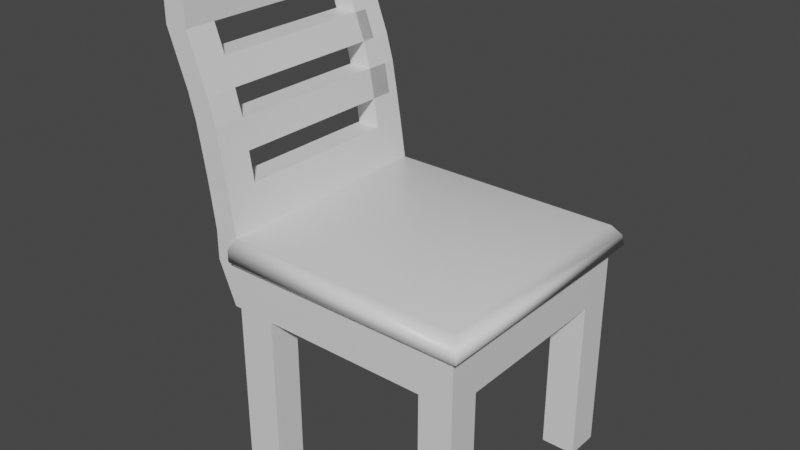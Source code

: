 # Source: sillaComedor.blend  (saved by Blender 2.93.20; exported with 4.5.12 LTS)
import bpy
from mathutils import Matrix  # noqa: F401  (used for matrix-valued properties, if any)

bpy.ops.wm.read_factory_settings(use_empty=True)
scene = bpy.context.scene
scene.name = 'Scene'

# ---- collections
col_collection = bpy.data.collections.new('Collection'); scene.collection.children.link(col_collection)

# ---- materials (node trees are filled in below, after node groups)
mat_material = bpy.data.materials.new('Material')
mat_material.alpha_threshold = 0.0
mat_material.use_transparent_shadow = False
mat_material.line_color = (0.0, 0.0, 0.0, 1.0)

# ---- material node trees
mat_material.use_nodes = True; mat_material.node_tree.nodes.clear()
_N = mat_material.node_tree.nodes; _L = mat_material.node_tree.links
n0 = _N.new('ShaderNodeOutputMaterial'); n0.name = 'Material Output'; n0.location = (300, 300)
n1 = _N.new('ShaderNodeBsdfPrincipled'); n1.name = 'Principled BSDF'; n1.location = (10, 300)
n1.distribution = 'GGX'
n1.subsurface_method = 'BURLEY'
n1.inputs[2].default_value = 0.4
n1.inputs[3].default_value = 1.45
n1.inputs[27].default_value = (0.0, 0.0, 0.0, 1.0)
n1.inputs[28].default_value = 1.0
_L.new(n1.outputs[0], n0.inputs[0])
n0.is_active_output = True

# ---- world
world_world = bpy.data.worlds.new('World'); scene.world = world_world
world_world.use_nodes = True; world_world.node_tree.nodes.clear()
_N = world_world.node_tree.nodes; _L = world_world.node_tree.links
n0 = _N.new('ShaderNodeOutputWorld'); n0.name = 'World Output'; n0.location = (300, 300)
n1 = _N.new('ShaderNodeBackground'); n1.name = 'Background'; n1.location = (10, 300)
n1.inputs[0].default_value = (0.05088, 0.05088, 0.05088, 1.0)
_L.new(n1.outputs[0], n0.inputs[0])
n0.is_active_output = True
world_world.color = (0.05088, 0.05088, 0.05088)
world_world.use_sun_shadow = False
world_world.sun_shadow_jitter_overblur = 0.0

# ---- meshes
me_cube = bpy.data.meshes.new('Cube')
me_cube.from_pydata([(1.0, 1.0, 1.0), (1.0, 1.0, -1.0), (1.0, -1.0, 1.0), (1.0, -1.0, -1.0), (-1.069, 1.0, 1.0), (-1.069, 1.0, -1.0), (-1.069, -1.0, 1.0), (-1.069, -1.0, -1.0), (0.7068, 1.0, -1.0), (0.7068, -1.0, 1.0), (0.7068, -1.0, -1.0), (0.7068, 1.0, 1.0), (-0.7374, 1.0, -1.0), (-0.7374, -1.0, 1.0), (-0.7374, -1.0, -1.0), (-0.7374, 1.0, 1.0), (-1.069, -0.7307, -1.0), (1.0, -0.7307, 1.0), (-1.069, -0.7307, 1.0), (1.0, -0.7307, -1.0), (0.7068, -0.7307, -1.0), (0.7068, -0.7307, 1.0), (-0.7374, -0.7307, -1.0), (-0.7374, -0.7307, 1.0), (-1.069, 0.7066, 1.0), (1.0, 0.7066, -1.0), (-1.069, 0.7066, -1.0), (1.0, 0.7066, 1.0), (0.7068, 0.7066, -1.0), (0.7068, 0.7066, 1.0), (-0.7374, 0.7066, -1.0), (-0.7374, 0.7066, 1.0), (-1.069, -0.7307, -8.702), (-1.069, -1.0, -8.702), (-0.7374, 1.0, -8.702), (-1.069, 1.0, -8.702), (0.7068, -1.0, -8.702), (1.0, -1.0, -8.702), (1.0, 0.7066, -8.702), (1.0, 1.0, -8.702), (0.7068, 1.0, -8.702), (0.7068, -0.7307, -8.702), (-0.7374, -1.0, -8.702), (-0.7374, -0.7307, -8.702), (1.0, -0.7307, -8.702), (-1.069, 0.7066, -8.702), (0.7068, 0.7066, -8.702), (-0.7374, 0.7066, -8.702), (-1.129, -0.7307, -1.0), (-1.129, -1.0, -1.0), (-1.282, -1.0, 1.0), (-1.282, 1.0, 1.0), (-1.129, 1.0, -1.0), (-1.282, 0.7066, 1.0), (-1.129, 0.7066, -1.0), (-1.282, -0.7307, 1.0), (-1.069, 0.7066, 2.401), (-1.069, 1.0, 2.401), (-1.069, -1.0, 2.401), (-1.069, -0.7307, 2.401), (-1.282, -1.0, 2.401), (-1.282, 0.7066, 2.401), (-1.282, 1.0, 2.401), (-1.282, -0.7307, 2.401), (-1.13, 0.7165, 4.27), (-1.13, 1.01, 4.27), (-1.13, -0.9901, 4.27), (-1.13, -0.7208, 4.27), (-1.342, -0.9901, 4.27), (-1.342, 0.7165, 4.27), (-1.342, 1.01, 4.27), (-1.342, -0.7208, 4.27), (-1.171, 0.7165, 5.626), (-1.171, 1.01, 5.626), (-1.171, -0.9901, 5.626), (-1.171, -0.7208, 5.626), (-1.383, -0.9901, 5.626), (-1.383, 0.7165, 5.626), (-1.383, 1.01, 5.626), (-1.383, -0.7208, 5.626), (-1.215, 0.7165, 7.004), (-1.215, 1.01, 7.004), (-1.215, -0.9901, 7.004), (-1.215, -0.7208, 7.004), (-1.428, -0.9901, 7.004), (-1.428, 0.7165, 7.004), (-1.428, 1.01, 7.004), (-1.428, -0.7208, 7.004), (-1.277, 0.7165, 8.229), (-1.277, 1.01, 8.229), (-1.277, -0.9901, 8.229), (-1.277, -0.7208, 8.229), (-1.489, -0.9901, 8.229), (-1.489, 0.7165, 8.229), (-1.489, 1.01, 8.229), (-1.489, -0.7208, 8.229), (-1.363, 0.7165, 9.477), (-1.363, 1.01, 9.477), (-1.363, -0.9901, 9.477), (-1.363, -0.7208, 9.477), (-1.575, -0.9901, 9.477), (-1.575, 0.7165, 9.477), (-1.575, 1.01, 9.477), (-1.575, -0.7208, 9.477), (-1.452, 0.7165, 10.79), (-1.452, 1.01, 10.79), (-1.452, -0.9901, 10.79), (-1.452, -0.7208, 10.79), (-1.665, -0.9901, 10.79), (-1.665, 0.7165, 10.79), (-1.665, 1.01, 10.79), (-1.665, -0.7208, 10.79), (-1.452, 0.7165, 13.15), (-1.452, 1.01, 13.15), (-1.452, -0.9901, 13.15), (-1.452, -0.7208, 13.15), (-1.665, -0.9901, 13.15), (-1.665, 0.7165, 13.15), (-1.665, 1.01, 13.15), (-1.665, -0.7208, 13.15), (-1.452, 0.7192, 10.79), (-1.665, 0.7192, 10.79), (-1.452, 0.7192, 13.15), (-1.665, 0.7192, 13.15), (-1.277, 0.84, 8.229), (-1.489, 0.84, 8.229), (-1.363, 0.84, 9.477), (-1.575, 0.84, 9.477), (-1.171, 0.9117, 5.626), (-1.383, 0.9117, 5.626), (-1.215, 0.9117, 7.004), (-1.428, 0.9117, 7.004)], [], [(23, 18, 6, 13), (14, 13, 6, 7), (26, 16, 48, 54), (3, 10, 36, 37), (19, 17, 2, 3), (8, 11, 0, 1), (12, 15, 11, 8), (22, 20, 10, 14), (3, 2, 9, 10), (17, 21, 9, 2), (16, 22, 43, 32), (5, 4, 15, 12), (10, 9, 13, 14), (21, 23, 13, 9), (29, 31, 23, 21), (26, 30, 22, 16), (27, 29, 21, 17), (30, 28, 20, 22), (25, 27, 17, 19), (28, 25, 19, 20), (55, 50, 60, 63), (31, 24, 18, 23), (15, 4, 24, 31), (7, 16, 32, 33), (1, 0, 27, 25), (12, 8, 28, 30), (0, 11, 29, 27), (14, 7, 33, 42), (11, 15, 31, 29), (7, 6, 50, 49), (41, 44, 37, 36), (32, 43, 42, 33), (40, 39, 38, 46), (35, 34, 47, 45), (5, 12, 34, 35), (25, 28, 46, 38), (19, 3, 37, 44), (26, 5, 35, 45), (22, 14, 42, 43), (10, 20, 41, 36), (1, 25, 38, 39), (28, 8, 40, 46), (20, 19, 44, 41), (8, 1, 39, 40), (30, 26, 45, 47), (12, 30, 47, 34), (54, 53, 51, 52), (49, 50, 55, 48), (48, 55, 53, 54), (5, 26, 54, 52), (18, 24, 56, 59), (16, 7, 49, 48), (53, 55, 63, 61), (4, 5, 52, 51), (57, 62, 70, 65), (56, 57, 65, 64), (59, 56, 64, 67), (24, 4, 57, 56), (51, 53, 61, 62), (4, 51, 62, 57), (6, 18, 59, 58), (50, 6, 58, 60), (68, 66, 74, 76), (67, 64, 69, 71), (71, 68, 76, 79), (63, 60, 68, 71), (60, 58, 66, 68), (58, 59, 67, 66), (61, 63, 71, 69), (62, 61, 69, 70), (73, 78, 86, 81), (72, 73, 81, 80), (66, 67, 75, 74), (69, 64, 72, 77), (70, 69, 77, 78), (64, 65, 73, 72), (65, 70, 78, 73), (67, 71, 79, 75), (87, 84, 92, 95), (85, 80, 88, 93), (75, 79, 129, 128), (78, 77, 85, 86), (74, 75, 83, 82), (77, 72, 80, 85), (79, 76, 84, 87), (76, 74, 82, 84), (93, 88, 96, 101), (90, 91, 99, 98), (84, 82, 90, 92), (80, 81, 89, 88), (81, 86, 94, 89), (83, 87, 95, 91), (86, 85, 93, 94), (82, 83, 91, 90), (99, 103, 111, 107), (97, 102, 110, 105), (95, 92, 100, 103), (92, 90, 98, 100), (88, 89, 97, 96), (89, 94, 102, 97), (99, 91, 124, 126), (94, 93, 101, 102), (104, 105, 113, 112), (108, 106, 114, 116), (102, 101, 109, 110), (98, 99, 107, 106), (101, 96, 104, 109), (103, 100, 108, 111), (100, 98, 106, 108), (96, 97, 105, 104), (114, 115, 119, 116), (112, 113, 118, 117), (105, 110, 118, 113), (111, 119, 123, 121), (110, 109, 117, 118), (106, 107, 115, 114), (109, 104, 112, 117), (111, 108, 116, 119), (120, 121, 123, 122), (107, 111, 121, 120), (119, 115, 122, 123), (115, 107, 120, 122), (124, 125, 127, 126), (95, 103, 127, 125), (91, 95, 125, 124), (103, 99, 126, 127), (128, 129, 131, 130), (79, 87, 131, 129), (87, 83, 130, 131), (83, 75, 128, 130)])
_uv = me_cube.uv_layers.new(name='UVMap')
_uv.uv.foreach_set('vector', [0.8349, 0.7163, 0.875, 0.7163, 0.875, 0.75, 0.8349, 0.75, 0.375, 0.9599, 0.625, 0.9599, 0.625, 1.0, 0.375, 1.0, 0.125, 0.5367, 0.125, 0.7163, 0.125, 0.7163, 0.125, 0.5367, 0.375, 0.75, 0.375, 0.7854, 0.375, 0.7854, 0.375, 0.75, 0.375, 0.7163, 0.625, 0.7163, 0.625, 0.75, 0.375, 0.75, 0.375, 0.4646, 0.625, 0.4646, 0.625, 0.5, 0.375, 0.5, 0.375, 0.2901, 0.625, 0.2901, 0.625, 0.4646, 0.375, 0.4646, 0.1651, 0.7163, 0.3396, 0.7163, 0.3396, 0.75, 0.1651, 0.75, 0.375, 0.75, 0.625, 0.75, 0.625, 0.7854, 0.375, 0.7854, 0.625, 0.7163, 0.6604, 0.7163, 0.6604, 0.75, 0.625, 0.75, 0.125, 0.7163, 0.1651, 0.7163, 0.1651, 0.7163, 0.125, 0.7163, 0.375, 0.25, 0.625, 0.25, 0.625, 0.2901, 0.375, 0.2901, 0.375, 0.7854, 0.625, 0.7854, 0.625, 0.9599, 0.375, 0.9599, 0.6604, 0.7163, 0.8349, 0.7163, 0.8349, 0.75, 0.6604, 0.75, 0.6604, 0.5367, 0.8349, 0.5367, 0.8349, 0.7163, 0.6604, 0.7163, 0.125, 0.5367, 0.1651, 0.5367, 0.1651, 0.7163, 0.125, 0.7163, 0.625, 0.5367, 0.6604, 0.5367, 0.6604, 0.7163, 0.625, 0.7163, 0.1651, 0.5367, 0.3396, 0.5367, 0.3396, 0.7163, 0.1651, 0.7163, 0.375, 0.5367, 0.625, 0.5367, 0.625, 0.7163, 0.375, 0.7163, 0.3396, 0.5367, 0.375, 0.5367, 0.375, 0.7163, 0.3396, 0.7163, 0.625, 0.03367, 0.625, 0.0, 0.625, 0.0, 0.625, 0.03367, 0.8349, 0.5367, 0.875, 0.5367, 0.875, 0.7163, 0.8349, 0.7163, 0.8349, 0.5, 0.875, 0.5, 0.875, 0.5367, 0.8349, 0.5367, 0.375, 0.0, 0.375, 0.03367, 0.375, 0.03367, 0.375, 0.0, 0.375, 0.5, 0.625, 0.5, 0.625, 0.5367, 0.375, 0.5367, 0.1651, 0.5, 0.3396, 0.5, 0.3396, 0.5367, 0.1651, 0.5367, 0.625, 0.5, 0.6604, 0.5, 0.6604, 0.5367, 0.625, 0.5367, 0.375, 0.9599, 0.375, 1.0, 0.375, 1.0, 0.375, 0.9599, 0.6604, 0.5, 0.8349, 0.5, 0.8349, 0.5367, 0.6604, 0.5367, 0.375, 1.0, 0.625, 1.0, 0.625, 1.0, 0.375, 1.0, 0.3396, 0.7163, 0.375, 0.7163, 0.375, 0.75, 0.3396, 0.75, 0.125, 0.7163, 0.1651, 0.7163, 0.1651, 0.75, 0.125, 0.75, 0.3396, 0.5, 0.375, 0.5, 0.375, 0.5367, 0.3396, 0.5367, 0.125, 0.5, 0.1651, 0.5, 0.1651, 0.5367, 0.125, 0.5367, 0.375, 0.25, 0.375, 0.2901, 0.375, 0.2901, 0.375, 0.25, 0.375, 0.5367, 0.3396, 0.5367, 0.3396, 0.5367, 0.375, 0.5367, 0.375, 0.7163, 0.375, 0.75, 0.375, 0.75, 0.375, 0.7163, 0.375, 0.2133, 0.375, 0.25, 0.375, 0.25, 0.375, 0.2133, 0.1651, 0.7163, 0.1651, 0.75, 0.1651, 0.75, 0.1651, 0.7163, 0.3396, 0.75, 0.3396, 0.7163, 0.3396, 0.7163, 0.3396, 0.75, 0.375, 0.5, 0.375, 0.5367, 0.375, 0.5367, 0.375, 0.5, 0.3396, 0.5367, 0.3396, 0.5, 0.3396, 0.5, 0.3396, 0.5367, 0.3396, 0.7163, 0.375, 0.7163, 0.375, 0.7163, 0.3396, 0.7163, 0.375, 0.4646, 0.375, 0.5, 0.375, 0.5, 0.375, 0.4646, 0.1651, 0.5367, 0.125, 0.5367, 0.125, 0.5367, 0.1651, 0.5367, 0.1651, 0.5, 0.1651, 0.5367, 0.1651, 0.5367, 0.1651, 0.5, 0.375, 0.2133, 0.625, 0.2133, 0.625, 0.25, 0.375, 0.25, 0.375, 0.0, 0.625, 0.0, 0.625, 0.03367, 0.375, 0.03367, 0.375, 0.03367, 0.625, 0.03367, 0.625, 0.2133, 0.375, 0.2133, 0.375, 0.25, 0.375, 0.2133, 0.375, 0.2133, 0.375, 0.25, 0.875, 0.7163, 0.875, 0.5367, 0.875, 0.5367, 0.875, 0.7163, 0.375, 0.03367, 0.375, 0.0, 0.375, 0.0, 0.375, 0.03367, 0.625, 0.2133, 0.625, 0.03367, 0.625, 0.03367, 0.625, 0.2133, 0.625, 0.25, 0.375, 0.25, 0.375, 0.25, 0.625, 0.25, 0.625, 0.25, 0.625, 0.25, 0.625, 0.25, 0.625, 0.25, 0.875, 0.5367, 0.875, 0.5, 0.875, 0.5, 0.875, 0.5367, 0.875, 0.7163, 0.875, 0.5367, 0.875, 0.5367, 0.875, 0.7163, 0.875, 0.5367, 0.875, 0.5, 0.875, 0.5, 0.875, 0.5367, 0.625, 0.25, 0.625, 0.2133, 0.625, 0.2133, 0.625, 0.25, 0.625, 0.25, 0.625, 0.25, 0.625, 0.25, 0.625, 0.25, 0.875, 0.75, 0.875, 0.7163, 0.875, 0.7163, 0.875, 0.75, 0.625, 1.0, 0.625, 1.0, 0.625, 1.0, 0.625, 1.0, 0.625, 1.0, 0.625, 1.0, 0.625, 1.0, 0.625, 1.0, 0.875, 0.7163, 0.875, 0.5367, 0.875, 0.5367, 0.875, 0.7163, 0.625, 0.03367, 0.625, 0.0, 0.625, 0.0, 0.625, 0.03367, 0.625, 0.03367, 0.625, 0.0, 0.625, 0.0, 0.625, 0.03367, 0.625, 1.0, 0.625, 1.0, 0.625, 1.0, 0.625, 1.0, 0.875, 0.75, 0.875, 0.7163, 0.875, 0.7163, 0.875, 0.75, 0.625, 0.2133, 0.625, 0.03367, 0.625, 0.03367, 0.625, 0.2133, 0.625, 0.25, 0.625, 0.2133, 0.625, 0.2133, 0.625, 0.25, 0.625, 0.25, 0.625, 0.25, 0.625, 0.25, 0.625, 0.25, 0.875, 0.5367, 0.875, 0.5, 0.875, 0.5, 0.875, 0.5367, 0.875, 0.75, 0.875, 0.7163, 0.875, 0.7163, 0.875, 0.75, 0.875, 0.5367, 0.875, 0.5367, 0.875, 0.5367, 0.875, 0.5367, 0.625, 0.25, 0.625, 0.2133, 0.625, 0.2133, 0.625, 0.25, 0.875, 0.5367, 0.875, 0.5, 0.875, 0.5, 0.875, 0.5367, 0.625, 0.25, 0.625, 0.25, 0.625, 0.25, 0.625, 0.25, 0.875, 0.7163, 0.875, 0.7163, 0.875, 0.7163, 0.875, 0.7163, 0.625, 0.03367, 0.625, 0.0, 0.625, 0.0, 0.625, 0.03367, 0.875, 0.5367, 0.875, 0.5367, 0.875, 0.5367, 0.875, 0.5367, 0.875, 0.7163, 0.875, 0.7163, 0.875, 0.7163, 0.875, 0.7163, 0.625, 0.25, 0.625, 0.2133, 0.625, 0.2133, 0.625, 0.25, 0.875, 0.75, 0.875, 0.7163, 0.875, 0.7163, 0.875, 0.75, 0.875, 0.5367, 0.875, 0.5367, 0.875, 0.5367, 0.875, 0.5367, 0.625, 0.03367, 0.625, 0.0, 0.625, 0.0, 0.625, 0.03367, 0.625, 1.0, 0.625, 1.0, 0.625, 1.0, 0.625, 1.0, 0.875, 0.5367, 0.875, 0.5367, 0.875, 0.5367, 0.875, 0.5367, 0.875, 0.75, 0.875, 0.7163, 0.875, 0.7163, 0.875, 0.75, 0.625, 1.0, 0.625, 1.0, 0.625, 1.0, 0.625, 1.0, 0.875, 0.5367, 0.875, 0.5, 0.875, 0.5, 0.875, 0.5367, 0.625, 0.25, 0.625, 0.25, 0.625, 0.25, 0.625, 0.25, 0.875, 0.7163, 0.875, 0.7163, 0.875, 0.7163, 0.875, 0.7163, 0.625, 0.25, 0.625, 0.2133, 0.625, 0.2133, 0.625, 0.25, 0.875, 0.75, 0.875, 0.7163, 0.875, 0.7163, 0.875, 0.75, 0.875, 0.7163, 0.875, 0.7163, 0.875, 0.7163, 0.875, 0.7163, 0.625, 0.25, 0.625, 0.25, 0.625, 0.25, 0.625, 0.25, 0.625, 0.03367, 0.625, 0.0, 0.625, 0.0, 0.625, 0.03367, 0.625, 1.0, 0.625, 1.0, 0.625, 1.0, 0.625, 1.0, 0.875, 0.5367, 0.875, 0.5, 0.875, 0.5, 0.875, 0.5367, 0.625, 0.25, 0.625, 0.25, 0.625, 0.25, 0.625, 0.25, 0.875, 0.7163, 0.875, 0.7163, 0.875, 0.7163, 0.875, 0.7163, 0.625, 0.25, 0.625, 0.2133, 0.625, 0.2133, 0.625, 0.25, 0.875, 0.5367, 0.875, 0.5, 0.875, 0.5, 0.875, 0.5367, 0.625, 1.0, 0.625, 1.0, 0.625, 1.0, 0.625, 1.0, 0.625, 0.25, 0.625, 0.2133, 0.625, 0.2133, 0.625, 0.25, 0.875, 0.75, 0.875, 0.7163, 0.875, 0.7163, 0.875, 0.75, 0.875, 0.5367, 0.875, 0.5367, 0.875, 0.5367, 0.875, 0.5367, 0.625, 0.03367, 0.625, 0.0, 0.625, 0.0, 0.625, 0.03367, 0.625, 1.0, 0.625, 1.0, 0.625, 1.0, 0.625, 1.0, 0.875, 0.5367, 0.875, 0.5, 0.875, 0.5, 0.875, 0.5367, 0.875, 0.75, 0.875, 0.7163, 0.875, 0.7163, 0.875, 0.75, 0.875, 0.5367, 0.875, 0.5, 0.875, 0.5, 0.875, 0.5367, 0.625, 0.25, 0.625, 0.25, 0.625, 0.25, 0.625, 0.25, 0.625, 0.03367, 0.625, 0.03367, 0.625, 0.03367, 0.625, 0.03367, 0.625, 0.25, 0.625, 0.2133, 0.625, 0.2133, 0.625, 0.25, 0.875, 0.75, 0.875, 0.7163, 0.875, 0.7163, 0.875, 0.75, 0.875, 0.5367, 0.875, 0.5367, 0.875, 0.5367, 0.875, 0.5367, 0.625, 0.03367, 0.625, 0.0, 0.625, 0.0, 0.625, 0.03367, 0.875, 0.7163, 0.875, 0.7163, 0.875, 0.7163, 0.875, 0.7163, 0.875, 0.7163, 0.875, 0.7163, 0.875, 0.7163, 0.875, 0.7163, 0.875, 0.7163, 0.875, 0.7163, 0.875, 0.7163, 0.875, 0.7163, 0.875, 0.7163, 0.875, 0.7163, 0.875, 0.7163, 0.875, 0.7163, 0.875, 0.7163, 0.875, 0.7163, 0.875, 0.7163, 0.875, 0.7163, 0.625, 0.03367, 0.625, 0.03367, 0.625, 0.03367, 0.625, 0.03367, 0.875, 0.7163, 0.875, 0.7163, 0.875, 0.7163, 0.875, 0.7163, 0.875, 0.7163, 0.875, 0.7163, 0.875, 0.7163, 0.875, 0.7163, 0.875, 0.7163, 0.875, 0.7163, 0.875, 0.7163, 0.875, 0.7163, 0.625, 0.03367, 0.625, 0.03367, 0.625, 0.03367, 0.625, 0.03367, 0.875, 0.7163, 0.875, 0.7163, 0.875, 0.7163, 0.875, 0.7163, 0.875, 0.7163, 0.875, 0.7163, 0.875, 0.7163, 0.875, 0.7163])
me_cube.materials.append(mat_material)
me_cube.use_remesh_preserve_volume = False
me_cube.use_remesh_preserve_attributes = False
me_cube.use_mirror_vertex_groups = False
me_cube.update()
me_cube_001 = bpy.data.meshes.new('Cube.001')
me_cube_001.from_pydata([(1.0, 1.0, 0.407), (1.0, 1.0, -1.0), (1.0, -1.0, 0.407), (1.0, -1.0, -1.0), (-1.069, 1.0, 0.407), (-1.076, 1.0, -1.0), (-1.069, -1.0, 0.407), (-1.076, -1.0, -1.0), (1.083, 1.083, -0.5606), (-1.083, -1.083, -0.5606), (1.083, -1.083, -0.5606), (-1.083, 1.083, -0.5606), (-1.102, -1.067, -0.07683), (1.068, 1.067, -0.07683), (1.068, -1.067, -0.07683), (-1.102, 1.067, -0.07683)], [], [(0, 4, 6, 2), (14, 2, 6, 12), (12, 6, 4, 15), (5, 1, 3, 7), (13, 0, 2, 14), (15, 4, 0, 13), (5, 11, 8, 1), (1, 8, 10, 3), (7, 9, 11, 5), (3, 10, 9, 7), (11, 15, 13, 8), (8, 13, 14, 10), (9, 12, 15, 11), (10, 14, 12, 9)])
me_cube_001.polygons.foreach_set('use_smooth', [True] * 14)
_uv = me_cube_001.uv_layers.new(name='UVMap')
_uv.uv.foreach_set('vector', [0.625, 0.5, 0.875, 0.5, 0.875, 0.75, 0.625, 0.75, 0.5622, 0.7529, 0.625, 0.75, 0.625, 1.0, 0.5622, 1.003, 0.5625, -0.002955, 0.625, 0.0, 0.625, 0.25, 0.5625, 0.253, 0.125, 0.5, 0.375, 0.5, 0.375, 0.75, 0.125, 0.75, 0.5622, 0.4971, 0.625, 0.5, 0.625, 0.75, 0.5622, 0.7529, 0.5625, 0.253, 0.625, 0.25, 0.625, 0.5, 0.5622, 0.4971, 0.375, 0.25, 0.5, 0.25, 0.5, 0.5, 0.375, 0.5, 0.375, 0.5, 0.5, 0.5, 0.5, 0.75, 0.375, 0.75, 0.375, 0.0, 0.5, 0.0, 0.5, 0.25, 0.375, 0.25, 0.375, 0.75, 0.5, 0.75, 0.5, 1.0, 0.375, 1.0, 0.5, 0.25, 0.5625, 0.253, 0.5622, 0.4971, 0.5, 0.5, 0.5, 0.5, 0.5622, 0.4971, 0.5622, 0.7529, 0.5, 0.75, 0.5, 0.0, 0.5625, -0.002955, 0.5625, 0.253, 0.5, 0.25, 0.5, 0.75, 0.5622, 0.7529, 0.5622, 1.003, 0.5, 1.0])
me_cube_001.materials.append(mat_material)
me_cube_001.use_remesh_preserve_volume = False
me_cube_001.use_remesh_preserve_attributes = False
me_cube_001.use_mirror_vertex_groups = False
me_cube_001.update()

# ---- objects
ob_cube = bpy.data.objects.new('Cube', me_cube)
ob_cube_001 = bpy.data.objects.new('Cube.001', me_cube_001)

# ---- transforms, parenting, visibility, modifiers, constraints
ob_cube.location = (0.0, 0.0, 0.2013)
ob_cube.scale = (1.0, 1.0, 0.1837)
ob_cube.lock_rotations_4d = False
ob_cube.empty_display_type = 'ARROWS'
ob_cube.lineart.crease_threshold = 0.0
ob_cube_001.location = (0.0, 0.0, 0.5633)
ob_cube_001.scale = (1.0, 1.0, 0.1837)
ob_cube_001.lock_rotations_4d = False
ob_cube_001.empty_display_type = 'ARROWS'
ob_cube_001.lineart.crease_threshold = 0.0

# ---- collection membership
col_collection.objects.link(ob_cube)
col_collection.objects.link(ob_cube_001)

# ---- scene / render settings (as saved in the file)
scene.frame_start = 1; scene.frame_end = 250; scene.frame_set(1)
scene.render.engine = 'BLENDER_EEVEE_NEXT'
scene.cycles.use_denoising = False
scene.cycles.samples = 128
scene.cycles.sampling_pattern = 'TABULATED_SOBOL'
scene.cycles.use_adaptive_sampling = False
scene.cycles.use_light_tree = False
scene.view_settings.view_transform = 'Filmic'
bpy.context.view_layer.update()

# ---- added for rendering (the .blend has no active camera and no usable light): camera, sun
cam_auto = bpy.data.cameras.new('AutoCamera')
cam_auto.lens = 50.0
cam_auto.sensor_width = 36.0
cam_auto.clip_end = 1000.0
ob_auto_camera = bpy.data.objects.new('AutoCamera', cam_auto)
scene.collection.objects.link(ob_auto_camera)
ob_auto_camera.location = (4.63562, -5.91154, 4.5508)
ob_auto_camera.rotation_euler = (1.09748, -7.21219e-08, 0.694738)
scene.camera = ob_auto_camera
light_auto_sun = bpy.data.lights.new('AutoSun', 'SUN')
light_auto_sun.energy = 3.0
light_auto_sun.angle = 0.0523599
ob_auto_sun = bpy.data.objects.new('AutoSun', light_auto_sun)
scene.collection.objects.link(ob_auto_sun)
ob_auto_sun.rotation_euler = (0.872665, 0.174533, 0.523599)
bpy.context.view_layer.update()
